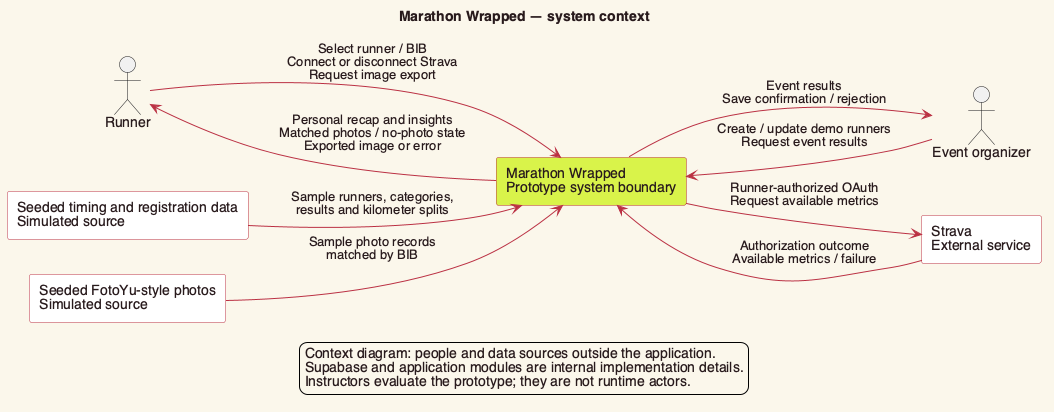

The diagram above was rendered by PlantUML. Its source (embedded in the PNG):
@startuml
skinparam backgroundColor #FAF6EB
skinparam defaultFontName Helvetica
skinparam defaultFontColor #291B1D
skinparam shadowing false
skinparam ArrowColor #BA3143
skinparam activityBackgroundColor white
skinparam activityBorderColor #BA3143
skinparam activityDiamondBackgroundColor #D8F24B
skinparam activityDiamondBorderColor #291B1D
skinparam classBackgroundColor white
skinparam classBorderColor #BA3143
skinparam classAttributeIconSize 0
skinparam sequenceParticipantBackgroundColor white
skinparam sequenceParticipantBorderColor #BA3143
skinparam sequenceLifeLineBorderColor #291B1D
skinparam sequenceGroupBackgroundColor white
skinparam sequenceGroupBorderColor #BA3143
skinparam rectangleBackgroundColor white
skinparam rectangleBorderColor #BA3143
skinparam noteBackgroundColor #FFFDF6
skinparam noteBorderColor #BA3143
title Marathon Wrapped — system context
left to right direction
actor Runner
actor "Event organizer" as Organizer
rectangle "Marathon Wrapped\nPrototype system boundary" as System #D8F24B
rectangle "Strava\nExternal service" as Strava
rectangle "Seeded timing and registration data\nSimulated source" as Timing
rectangle "Seeded FotoYu-style photos\nSimulated source" as Photos
Runner --> System : Select runner / BIB\nConnect or disconnect Strava\nRequest image export
System --> Runner : Personal recap and insights\nMatched photos / no-photo state\nExported image or error
Organizer --> System : Create / update demo runners\nRequest event results
System --> Organizer : Event results\nSave confirmation / rejection
System --> Strava : Runner-authorized OAuth\nRequest available metrics
Strava --> System : Authorization outcome\nAvailable metrics / failure
Timing --> System : Sample runners, categories,\nresults and kilometer splits
Photos --> System : Sample photo records\nmatched by BIB
legend bottom
Context diagram: people and data sources outside the application.
Supabase and application modules are internal implementation details.
Instructors evaluate the prototype; they are not runtime actors.
endlegend
@enduml